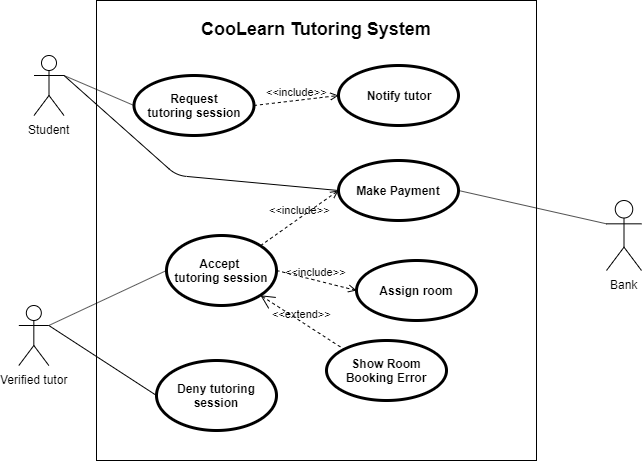

The diagram above was exported from draw.io. Its source (the exported page's mxGraphModel, read from the mxfile embedded in the PNG):
<mxGraphModel dx="1022" dy="469" grid="1" gridSize="10" guides="1" tooltips="1" connect="1" arrows="1" fold="1" page="1" pageScale="1" pageWidth="850" pageHeight="1100" math="0" shadow="0">
  <root>
    <mxCell id="IsZrHc8xjDZpCSJGEbST-0" />
    <mxCell id="IsZrHc8xjDZpCSJGEbST-1" parent="IsZrHc8xjDZpCSJGEbST-0" />
    <mxCell id="HyqYcrBm28CqqXB3hD0R-0" value="" style="rounded=0;whiteSpace=wrap;html=1;" parent="IsZrHc8xjDZpCSJGEbST-1" vertex="1">
      <mxGeometry x="220" y="110" width="440" height="460" as="geometry" />
    </mxCell>
    <mxCell id="IsZrHc8xjDZpCSJGEbST-2" value="Student" style="shape=umlActor;html=1;verticalLabelPosition=bottom;verticalAlign=top;align=center;" parent="IsZrHc8xjDZpCSJGEbST-1" vertex="1">
      <mxGeometry x="157.5" y="165" width="30" height="60" as="geometry" />
    </mxCell>
    <mxCell id="IsZrHc8xjDZpCSJGEbST-3" value="Request&lt;br&gt;tutoring session" style="shape=ellipse;html=1;strokeWidth=3;fontStyle=1;whiteSpace=wrap;align=center;perimeter=ellipsePerimeter;" parent="IsZrHc8xjDZpCSJGEbST-1" vertex="1">
      <mxGeometry x="257.5" y="185" width="120" height="60" as="geometry" />
    </mxCell>
    <mxCell id="IsZrHc8xjDZpCSJGEbST-5" value="Notify tutor" style="shape=ellipse;html=1;strokeWidth=3;fontStyle=1;whiteSpace=wrap;align=center;perimeter=ellipsePerimeter;" parent="IsZrHc8xjDZpCSJGEbST-1" vertex="1">
      <mxGeometry x="462" y="175" width="120" height="60" as="geometry" />
    </mxCell>
    <mxCell id="IsZrHc8xjDZpCSJGEbST-6" value="Accept &lt;br&gt;tutoring session" style="shape=ellipse;html=1;strokeWidth=3;fontStyle=1;whiteSpace=wrap;align=center;perimeter=ellipsePerimeter;" parent="IsZrHc8xjDZpCSJGEbST-1" vertex="1">
      <mxGeometry x="290" y="345" width="110" height="70" as="geometry" />
    </mxCell>
    <mxCell id="IsZrHc8xjDZpCSJGEbST-7" value="Deny tutoring session" style="shape=ellipse;html=1;strokeWidth=3;fontStyle=1;whiteSpace=wrap;align=center;perimeter=ellipsePerimeter;" parent="IsZrHc8xjDZpCSJGEbST-1" vertex="1">
      <mxGeometry x="280" y="470" width="120" height="70" as="geometry" />
    </mxCell>
    <mxCell id="IsZrHc8xjDZpCSJGEbST-8" value="Assign room" style="shape=ellipse;html=1;strokeWidth=3;fontStyle=1;whiteSpace=wrap;align=center;perimeter=ellipsePerimeter;" parent="IsZrHc8xjDZpCSJGEbST-1" vertex="1">
      <mxGeometry x="480" y="370" width="120" height="60" as="geometry" />
    </mxCell>
    <mxCell id="2QR-U9Z3YTn3D40OUoSz-0" value="Bank" style="shape=umlActor;html=1;verticalLabelPosition=bottom;verticalAlign=top;align=center;" parent="IsZrHc8xjDZpCSJGEbST-1" vertex="1">
      <mxGeometry x="730" y="310" width="35" height="70" as="geometry" />
    </mxCell>
    <mxCell id="nKFnlC7xH7BRt4jOJfEo-2" value="Verified tutor" style="shape=umlActor;html=1;verticalLabelPosition=bottom;verticalAlign=top;align=center;" parent="IsZrHc8xjDZpCSJGEbST-1" vertex="1">
      <mxGeometry x="142.33333333333337" y="415" width="30" height="60" as="geometry" />
    </mxCell>
    <mxCell id="nKFnlC7xH7BRt4jOJfEo-4" value="Make Payment" style="shape=ellipse;html=1;strokeWidth=3;fontStyle=1;whiteSpace=wrap;align=center;perimeter=ellipsePerimeter;" parent="IsZrHc8xjDZpCSJGEbST-1" vertex="1">
      <mxGeometry x="462" y="270" width="120" height="60" as="geometry" />
    </mxCell>
    <mxCell id="r4_jGm-KOz5EYNss10r6-3" value="" style="edgeStyle=none;html=1;endArrow=none;verticalAlign=bottom;exitX=1;exitY=0.3333333333333333;exitDx=0;exitDy=0;exitPerimeter=0;entryX=0;entryY=0.5;entryDx=0;entryDy=0;" parent="IsZrHc8xjDZpCSJGEbST-1" source="nKFnlC7xH7BRt4jOJfEo-2" target="IsZrHc8xjDZpCSJGEbST-6" edge="1">
      <mxGeometry width="160" relative="1" as="geometry">
        <mxPoint x="187.5" y="485" as="sourcePoint" />
        <mxPoint x="347.5" y="485" as="targetPoint" />
      </mxGeometry>
    </mxCell>
    <mxCell id="r4_jGm-KOz5EYNss10r6-4" value="" style="edgeStyle=none;html=1;endArrow=none;verticalAlign=bottom;exitX=1;exitY=0.3333333333333333;exitDx=0;exitDy=0;exitPerimeter=0;entryX=0;entryY=0.5;entryDx=0;entryDy=0;" parent="IsZrHc8xjDZpCSJGEbST-1" source="nKFnlC7xH7BRt4jOJfEo-2" target="IsZrHc8xjDZpCSJGEbST-7" edge="1">
      <mxGeometry width="160" relative="1" as="geometry">
        <mxPoint x="177.5" y="555" as="sourcePoint" />
        <mxPoint x="337.5" y="555" as="targetPoint" />
      </mxGeometry>
    </mxCell>
    <mxCell id="r4_jGm-KOz5EYNss10r6-5" value="&amp;lt;&amp;lt;include&amp;gt;&amp;gt;" style="edgeStyle=none;html=1;endArrow=open;verticalAlign=bottom;dashed=1;labelBackgroundColor=none;exitX=1;exitY=0;exitDx=0;exitDy=0;entryX=0;entryY=0.5;entryDx=0;entryDy=0;" parent="IsZrHc8xjDZpCSJGEbST-1" source="IsZrHc8xjDZpCSJGEbST-6" target="nKFnlC7xH7BRt4jOJfEo-4" edge="1">
      <mxGeometry width="160" relative="1" as="geometry">
        <mxPoint x="447.5" y="555" as="sourcePoint" />
        <mxPoint x="607.5" y="555" as="targetPoint" />
      </mxGeometry>
    </mxCell>
    <mxCell id="r4_jGm-KOz5EYNss10r6-6" value="&amp;lt;&amp;lt;include&amp;gt;&amp;gt;" style="edgeStyle=none;html=1;endArrow=open;verticalAlign=bottom;dashed=1;labelBackgroundColor=none;exitX=1;exitY=0.5;exitDx=0;exitDy=0;entryX=0;entryY=0.5;entryDx=0;entryDy=0;" parent="IsZrHc8xjDZpCSJGEbST-1" source="IsZrHc8xjDZpCSJGEbST-6" target="IsZrHc8xjDZpCSJGEbST-8" edge="1">
      <mxGeometry width="160" relative="1" as="geometry">
        <mxPoint x="427.5" y="625" as="sourcePoint" />
        <mxPoint x="587.5" y="625" as="targetPoint" />
      </mxGeometry>
    </mxCell>
    <mxCell id="r4_jGm-KOz5EYNss10r6-7" value="" style="edgeStyle=none;html=1;endArrow=none;verticalAlign=bottom;exitX=1;exitY=0.3333333333333333;exitDx=0;exitDy=0;exitPerimeter=0;entryX=0;entryY=0.5;entryDx=0;entryDy=0;" parent="IsZrHc8xjDZpCSJGEbST-1" source="IsZrHc8xjDZpCSJGEbST-2" target="nKFnlC7xH7BRt4jOJfEo-4" edge="1">
      <mxGeometry width="160" relative="1" as="geometry">
        <mxPoint x="187.5" y="195" as="sourcePoint" />
        <mxPoint x="450" y="295" as="targetPoint" />
        <Array as="points">
          <mxPoint x="300" y="285" />
        </Array>
      </mxGeometry>
    </mxCell>
    <mxCell id="r4_jGm-KOz5EYNss10r6-10" value="" style="edgeStyle=none;html=1;endArrow=none;verticalAlign=bottom;exitX=1;exitY=0.5;exitDx=0;exitDy=0;entryX=0;entryY=0.3333333333333333;entryDx=0;entryDy=0;entryPerimeter=0;" parent="IsZrHc8xjDZpCSJGEbST-1" source="nKFnlC7xH7BRt4jOJfEo-4" target="2QR-U9Z3YTn3D40OUoSz-0" edge="1">
      <mxGeometry width="160" relative="1" as="geometry">
        <mxPoint x="637.5" y="395" as="sourcePoint" />
        <mxPoint x="797.5" y="395" as="targetPoint" />
      </mxGeometry>
    </mxCell>
    <mxCell id="r4_jGm-KOz5EYNss10r6-11" value="" style="edgeStyle=none;html=1;endArrow=none;verticalAlign=bottom;exitX=1;exitY=0.3333333333333333;exitDx=0;exitDy=0;exitPerimeter=0;entryX=0;entryY=0.5;entryDx=0;entryDy=0;" parent="IsZrHc8xjDZpCSJGEbST-1" source="IsZrHc8xjDZpCSJGEbST-2" target="IsZrHc8xjDZpCSJGEbST-3" edge="1">
      <mxGeometry width="160" relative="1" as="geometry">
        <mxPoint x="227.5" y="175" as="sourcePoint" />
        <mxPoint x="387.5" y="175" as="targetPoint" />
      </mxGeometry>
    </mxCell>
    <mxCell id="r4_jGm-KOz5EYNss10r6-12" value="&amp;lt;&amp;lt;include&amp;gt;&amp;gt;" style="edgeStyle=none;html=1;endArrow=open;verticalAlign=bottom;dashed=1;labelBackgroundColor=none;exitX=1;exitY=0.5;exitDx=0;exitDy=0;entryX=0;entryY=0.5;entryDx=0;entryDy=0;" parent="IsZrHc8xjDZpCSJGEbST-1" source="IsZrHc8xjDZpCSJGEbST-3" target="IsZrHc8xjDZpCSJGEbST-5" edge="1">
      <mxGeometry width="160" relative="1" as="geometry">
        <mxPoint x="447.5" y="265" as="sourcePoint" />
        <mxPoint x="607.5" y="265" as="targetPoint" />
      </mxGeometry>
    </mxCell>
    <mxCell id="r4_jGm-KOz5EYNss10r6-14" value="&lt;font style=&quot;font-size: 18px&quot;&gt;CooLearn Tutoring System&lt;/font&gt;" style="text;strokeColor=none;fillColor=none;html=1;fontSize=24;fontStyle=1;verticalAlign=middle;align=center;" parent="IsZrHc8xjDZpCSJGEbST-1" vertex="1">
      <mxGeometry x="390" y="116" width="100" height="40" as="geometry" />
    </mxCell>
    <mxCell id="OV3JEQliF9o4YEzxgyyv-0" value="Show Room Booking Error" style="shape=ellipse;html=1;strokeWidth=3;fontStyle=1;whiteSpace=wrap;align=center;perimeter=ellipsePerimeter;" parent="IsZrHc8xjDZpCSJGEbST-1" vertex="1">
      <mxGeometry x="450" y="450" width="120" height="60" as="geometry" />
    </mxCell>
    <mxCell id="n3Ea8s0cSBkXw78T7YxB-1" value="&amp;lt;&amp;lt;extend&amp;gt;&amp;gt;" style="edgeStyle=none;html=1;startArrow=open;endArrow=none;startSize=12;verticalAlign=bottom;dashed=1;labelBackgroundColor=none;exitX=1;exitY=1;exitDx=0;exitDy=0;entryX=0;entryY=0;entryDx=0;entryDy=0;" parent="IsZrHc8xjDZpCSJGEbST-1" source="IsZrHc8xjDZpCSJGEbST-6" target="OV3JEQliF9o4YEzxgyyv-0" edge="1">
      <mxGeometry width="160" relative="1" as="geometry">
        <mxPoint x="430" y="620" as="sourcePoint" />
        <mxPoint x="590" y="620" as="targetPoint" />
      </mxGeometry>
    </mxCell>
  </root>
</mxGraphModel>